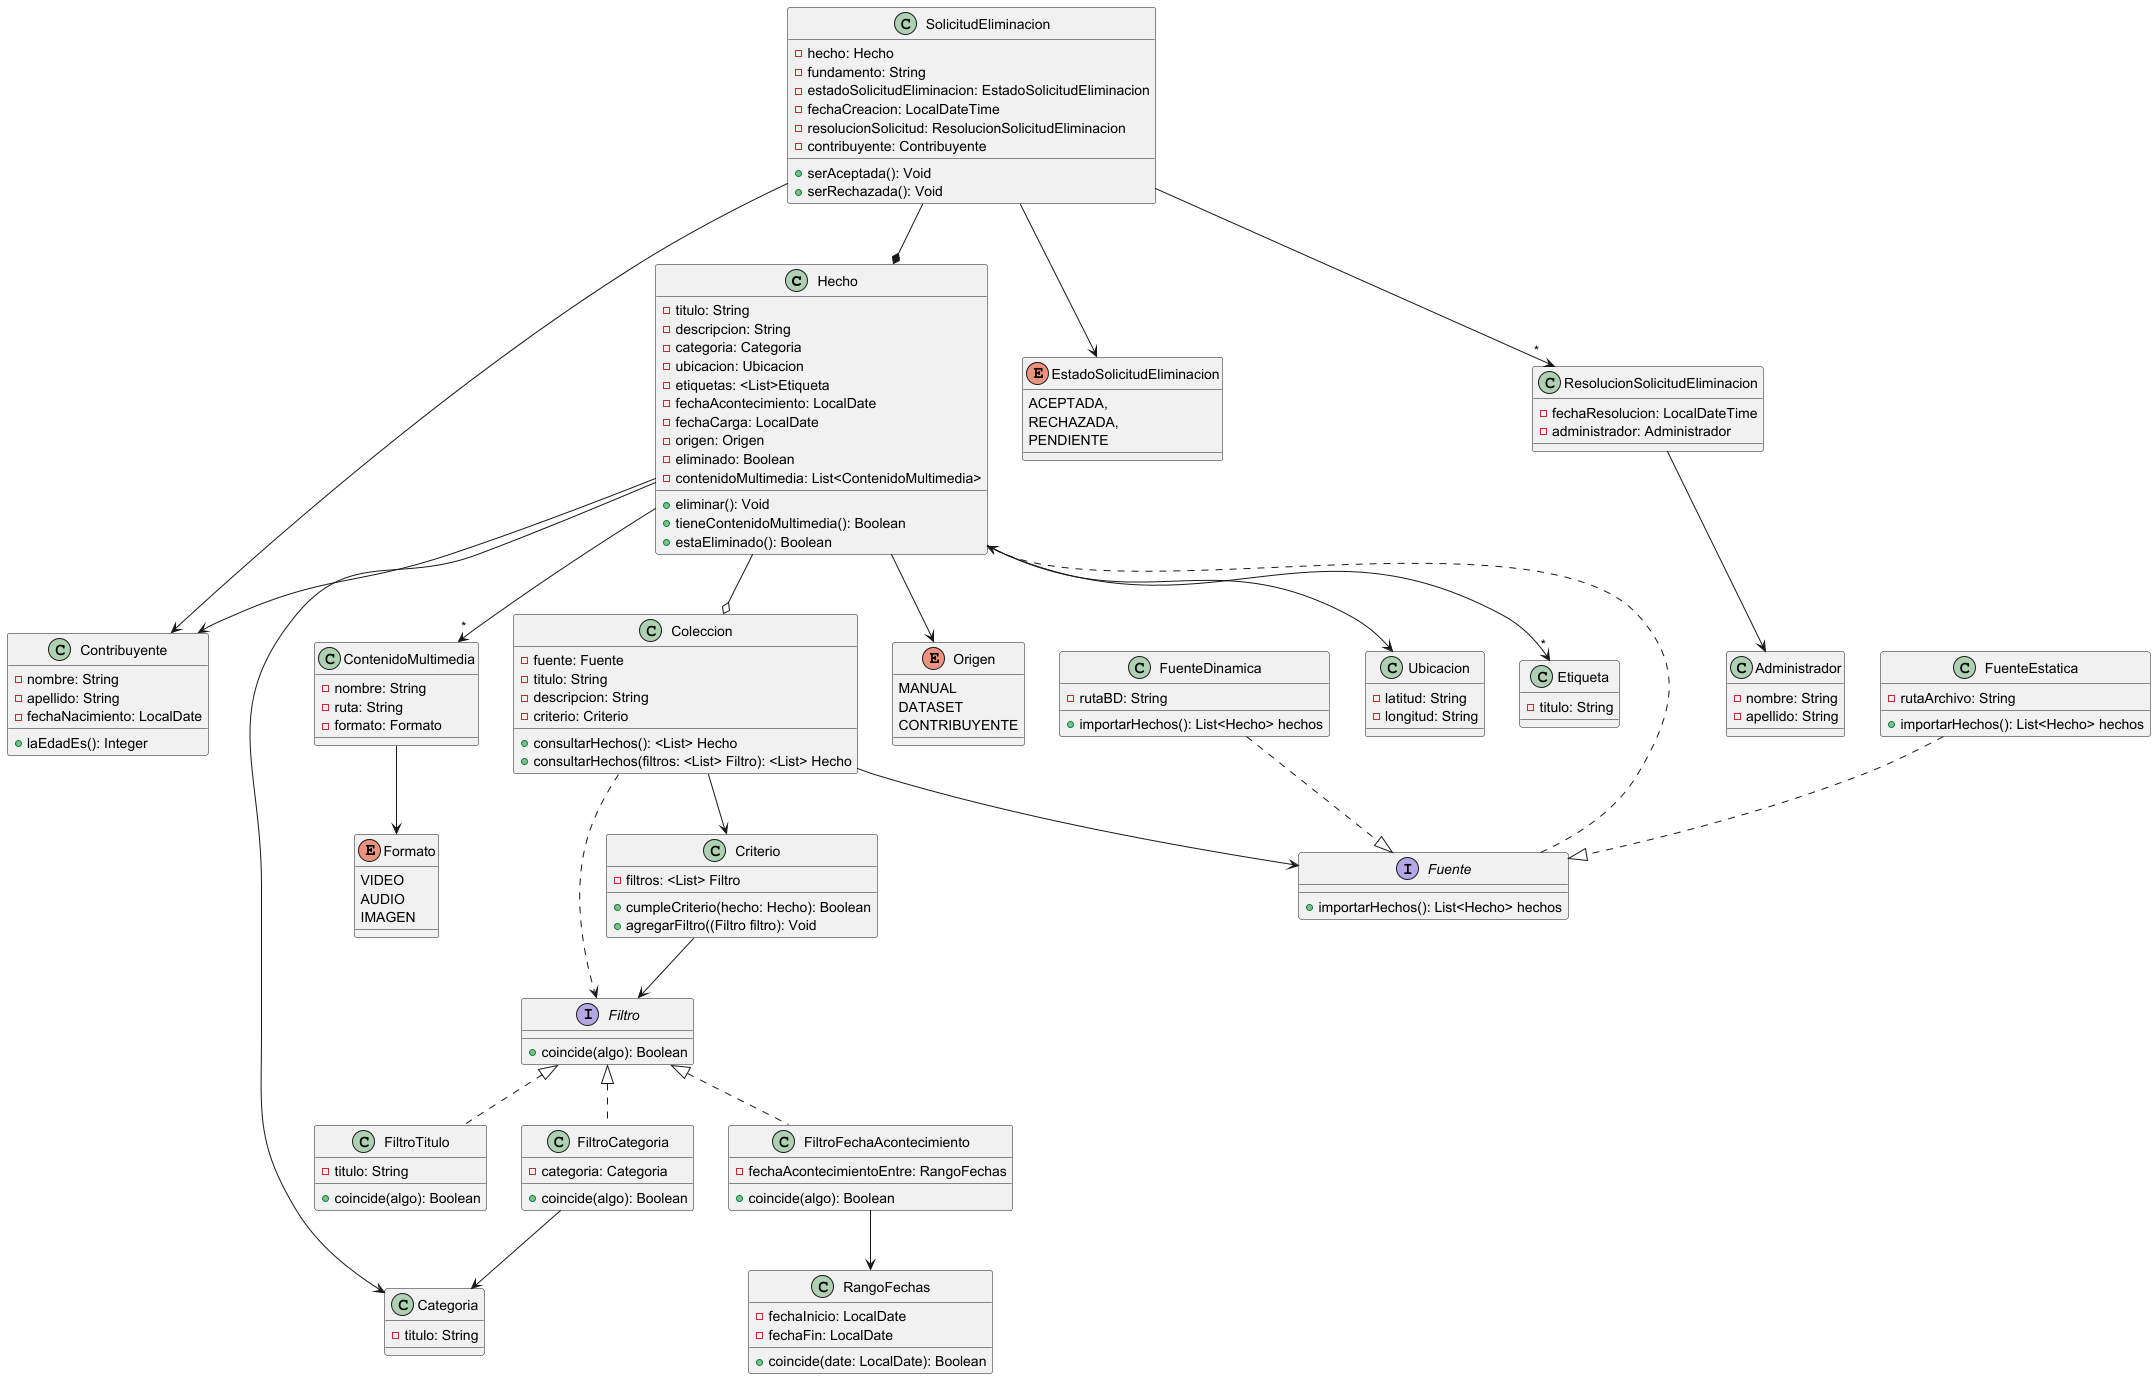

The diagram above was rendered by PlantUML. Its source (embedded in the PNG):
@startuml
'Hecho
Hecho --> Contribuyente
Hecho --> Origen
Hecho --> Categoria
Hecho --> Ubicacion
Hecho -->"*" Etiqueta
Hecho --o Coleccion
Hecho -->"*" ContenidoMultimedia

'Solicitudes de Eliminacion
SolicitudEliminacion --* Hecho
SolicitudEliminacion --> EstadoSolicitudEliminacion
SolicitudEliminacion -->"*" ResolucionSolicitudEliminacion
SolicitudEliminacion --> Contribuyente

'Resoluciones de Solicitudes de Eliminacion
ResolucionSolicitudEliminacion --> Administrador

'Colecciones
Coleccion --> Criterio
Coleccion ..> Filtro

'Fuente
Coleccion --> Fuente
Fuente ..> Hecho
FuenteEstatica ..|> Fuente
FuenteDinamica ..|> Fuente

'Criterio
Criterio --> Filtro

'ElementoCriterio
Filtro <|.. FiltroTitulo
Filtro <|.. FiltroCategoria
Filtro <|.. FiltroFechaAcontecimiento

'Estrategias
FiltroCategoria --> Categoria
FiltroFechaAcontecimiento --> RangoFechas

'Contenido Multimedia
ContenidoMultimedia --> Formato


class Contribuyente {
    -nombre: String
    -apellido: String
    -fechaNacimiento: LocalDate
    +laEdadEs(): Integer
}

class Administrador {
    -nombre: String
    -apellido: String
}

enum EstadoSolicitudEliminacion {
    ACEPTADA,
    RECHAZADA,
    PENDIENTE
}

class ResolucionSolicitudEliminacion {
    -fechaResolucion: LocalDateTime
    -administrador: Administrador
}

class ContenidoMultimedia {
    -nombre: String
    -ruta: String
    -formato: Formato
}

enum Formato {
    VIDEO
    AUDIO
    IMAGEN
}

class Hecho {
    -titulo: String
    -descripcion: String
    -categoria: Categoria
    -ubicacion: Ubicacion
    -etiquetas: <List>Etiqueta
    -fechaAcontecimiento: LocalDate
    -fechaCarga: LocalDate
    -origen: Origen
    -eliminado: Boolean
    -contenidoMultimedia: List<ContenidoMultimedia>
    +eliminar(): Void
    +tieneContenidoMultimedia(): Boolean
    +estaEliminado(): Boolean
}

interface Fuente {
    +importarHechos(): List<Hecho> hechos
}

class FuenteEstatica {
    -rutaArchivo: String
    +importarHechos(): List<Hecho> hechos
}

class FuenteDinamica {
    -rutaBD: String
    +importarHechos(): List<Hecho> hechos
}

class Etiqueta {
    -titulo: String
}

enum Origen {
    MANUAL
    DATASET
    CONTRIBUYENTE
}

class Categoria {
    -titulo: String
}

class Ubicacion {
    -latitud: String
    -longitud: String
}

class SolicitudEliminacion {
    -hecho: Hecho
    -fundamento: String
    -estadoSolicitudEliminacion: EstadoSolicitudEliminacion
    -fechaCreacion: LocalDateTime
    -resolucionSolicitud: ResolucionSolicitudEliminacion
    -contribuyente: Contribuyente
    +serAceptada(): Void
    +serRechazada(): Void
}

class Coleccion {
    -fuente: Fuente
    -titulo: String
    -descripcion: String
    -criterio: Criterio
    'Solo para representar overload
    +consultarHechos(): <List> Hecho
    +consultarHechos(filtros: <List> Filtro): <List> Hecho
}

class Criterio{
    -filtros: <List> Filtro

    +cumpleCriterio(hecho: Hecho): Boolean
    +agregarFiltro((Filtro filtro): Void
}

class RangoFechas {
    -fechaInicio: LocalDate
    -fechaFin: LocalDate
    +coincide(date: LocalDate): Boolean
}

interface Filtro{
    +coincide(algo): Boolean
}

class FiltroTitulo{
    -titulo: String
    +coincide(algo): Boolean
}

class FiltroFechaAcontecimiento{
    -fechaAcontecimientoEntre: RangoFechas
    +coincide(algo): Boolean
}

class FiltroCategoria{
    -categoria: Categoria
    +coincide(algo): Boolean
}

@enduml